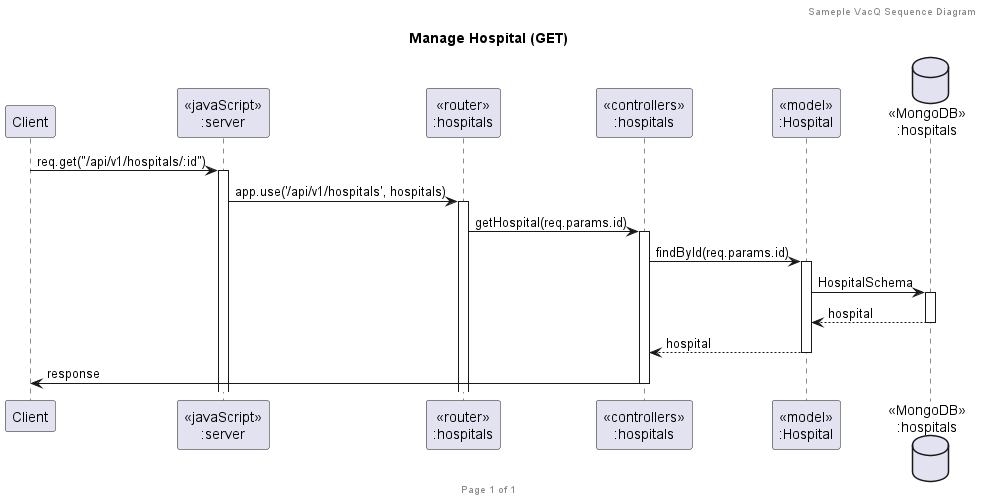

The diagram above was rendered by PlantUML. Its source (embedded in the PNG):
@startuml Manage Hospital (GET)

header Sameple VacQ Sequence Diagram
footer Page %page% of %lastpage%
title "Manage Hospital (GET)"

participant "Client" as client
participant "<<javaScript>>\n:server" as server
participant "<<router>>\n:hospitals" as routerHospitals
participant "<<controllers>>\n:hospitals" as controllersHospitals
participant "<<model>>\n:Hospital" as modelHospital
database "<<MongoDB>>\n:hospitals" as HospitalsDatabase

client -> server ++ :  req.get("/api/v1/hospitals/:id")
server -> routerHospitals ++ : app.use('/api/v1/hospitals', hospitals)
routerHospitals -> controllersHospitals ++ : getHospital(req.params.id)
controllersHospitals -> modelHospital ++ : findById(req.params.id)
modelHospital ->HospitalsDatabase ++: HospitalSchema
HospitalsDatabase --> modelHospital --: hospital
controllersHospitals <-- modelHospital --:hospital
controllersHospitals->client --:response

@enduml